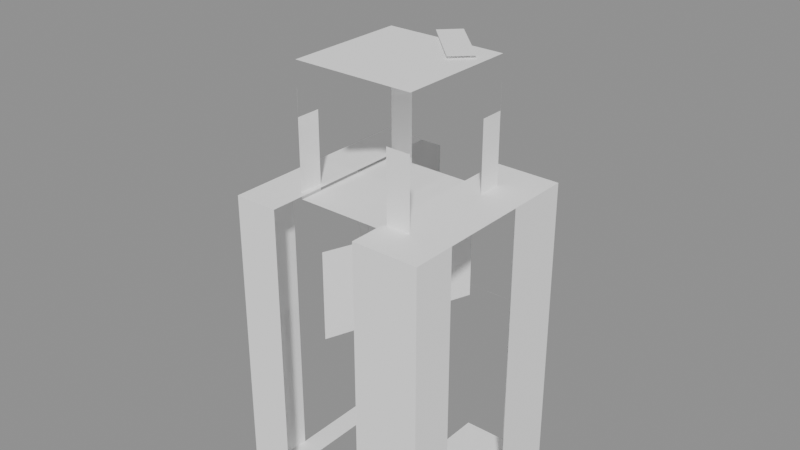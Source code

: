 # Source: Consumables_Potions_Potion_Small.blend  (saved by Blender 5.0.119; exported with 4.5.12 LTS)
import bpy
from mathutils import Matrix  # noqa: F401  (used for matrix-valued properties, if any)

bpy.ops.wm.read_factory_settings(use_empty=True)
scene = bpy.context.scene
scene.name = 'Scene'

# ---- collections
col_widgets = bpy.data.collections.new('Widgets'); scene.collection.children.link(col_widgets)
col_widgets.hide_viewport = True

# ---- images (referenced by path relative to the original .blend; pixels are not part of the script)
import os
ASSET_DIR = os.environ.get("B2B_ASSET_DIR", "")  # directory of the original .blend (textures are referenced by path, not embedded)
HERE = os.path.dirname(os.path.abspath(__file__))  # packed textures are extracted next to this script under _unpacked/

def load_image(name, relpath, width, height, colorspace="sRGB"):
    """Load a texture the original file referenced (path relative to the .blend, or extracted next to this script)."""
    p = next((c for c in (os.path.join(HERE, relpath), os.path.join(ASSET_DIR, relpath)) if relpath and os.path.exists(c)), "")
    if p:
        img = bpy.data.images.load(p, check_existing=True)
        img.name = name
    else:  # same state as the original file: an image datablock whose file is absent (Cycles renders it pink)
        img = bpy.data.images.new(name, width, height)
        img.source = "FILE"
        img.filepath = "//" + (relpath or name)
    img.colorspace_settings.name = colorspace
    return img
img_image_0 = load_image('Image_0', '_unpacked/Image_0.e97395df.png', 128, 32, 'sRGB')

# ---- materials (node trees are filled in below, after node groups)
mat_material_0 = bpy.data.materials.new('Material_0')

# ---- material node trees
mat_material_0.use_nodes = True; mat_material_0.node_tree.nodes.clear()
_N = mat_material_0.node_tree.nodes; _L = mat_material_0.node_tree.links
n0 = _N.new('ShaderNodeBsdfPrincipled'); n0.name = 'Principled BSDF'; n0.location = (10, 300)
n0.inputs[2].default_value = 1.0
n1 = _N.new('ShaderNodeOutputMaterial'); n1.name = 'Material Output'; n1.location = (300, 300)
n2 = _N.new('NodeFrame'); n2.name = 'Frame'; n2.location = (0, 0)
n2.label = 'Alpha Clip'
n2.width = 150
n3 = _N.new('ShaderNodeMath'); n3.name = 'Math'; n3.location = (-340, -20)
n3.operation = 'SUBTRACT'
n3.inputs[0].default_value = 1.0
n4 = _N.new('ShaderNodeMath'); n4.name = 'Math.001'; n4.location = (-540, -20)
n4.operation = 'LESS_THAN'
n4.inputs[1].default_value = 0.05
n5 = _N.new('ShaderNodeTexImage'); n5.name = 'Image Texture'; n5.location = (-840, 210)
n5.label = 'BASE COLOR'
n5.image = img_image_0
n5.interpolation = 'Closest'
n5.extension = 'EXTEND'
n3.parent = n2
n4.parent = n2
_L.new(n0.outputs[0], n1.inputs[0])
_L.new(n3.outputs[0], n0.inputs[4])
_L.new(n4.outputs[0], n3.inputs[1])
_L.new(n5.outputs[0], n0.inputs[0])
_L.new(n5.outputs[1], n4.inputs[0])
n1.is_active_output = True

# ---- meshes
me_mesh_0 = bpy.data.meshes.new('Mesh_0')
me_mesh_0.from_pydata([(-0.1562, 0.1562, 0.5562), (0.4062, 0.1562, 0.5562), (-0.1562, -0.4062, 0.5562), (0.4062, -0.4062, 0.5562), (0.4062, 0.1562, -0.3063), (-0.1562, 0.1562, -0.3063), (0.4062, -0.4062, -0.3063), (-0.1562, -0.4062, -0.3063), (0.4062, 0.1562, -0.3063), (0.4062, 0.1562, 0.5562), (-0.1562, 0.1562, -0.3063), (-0.1562, 0.1562, 0.5562), (-0.1562, -0.4062, -0.3063), (-0.1562, -0.4062, 0.5562), (0.4062, -0.4062, -0.3063), (0.4062, -0.4062, 0.5562), (-0.1562, 0.1562, -0.3063), (-0.1562, 0.1562, 0.5562), (-0.1562, -0.4062, -0.3063), (-0.1562, -0.4062, 0.5562), (0.4062, 0.1562, 0.5562), (0.4062, 0.1562, -0.3063), (0.4062, -0.4062, 0.5562), (0.4062, -0.4062, -0.3063), (0.3375, -0.3375, 0.2156), (0.3375, 0.0875, 0.2156), (0.3375, -0.3375, -0.2156), (0.3375, 0.0875, -0.2156), (-0.0875, 0.0875, 0.2156), (-0.0875, -0.3375, 0.2156), (-0.0875, 0.0875, -0.2156), (-0.0875, -0.3375, -0.2156), (-0.0875, 0.0875, 0.2156), (0.3375, 0.0875, 0.2156), (-0.0875, -0.3375, 0.2156), (0.3375, -0.3375, 0.2156), (-0.0875, -0.3375, -0.2156), (0.3375, -0.3375, -0.2156), (-0.0875, 0.0875, -0.2156), (0.3375, 0.0875, -0.2156), (-0.0875, -0.3375, 0.2156), (0.3375, -0.3375, 0.2156), (-0.0875, -0.3375, -0.2156), (0.3375, -0.3375, -0.2156), (0.3375, 0.0875, 0.2156), (-0.0875, 0.0875, 0.2156), (0.3375, 0.0875, -0.2156), (-0.0875, 0.0875, -0.2156), (0.3415, -0.2501, 0.4375), (0.3415, -0.25, 0.4375), (0.3415, -0.2501, 0.1875), (0.3415, -0.25, 0.1875), (-0.09151, 3.725e-09, 0.4375), (-0.09154, -5.412e-05, 0.4375), (-0.09151, 3.725e-09, 0.1875), (-0.09154, -5.412e-05, 0.1875), (-0.09151, 3.725e-09, 0.4375), (0.3415, -0.25, 0.4375), (-0.09154, -5.412e-05, 0.4375), (0.3415, -0.2501, 0.4375), (-0.09154, -5.412e-05, 0.1875), (0.3415, -0.2501, 0.1875), (-0.09151, 3.725e-09, 0.1875), (0.3415, -0.25, 0.1875), (-0.09154, -5.412e-05, 0.4375), (0.3415, -0.2501, 0.4375), (-0.09154, -5.412e-05, 0.1875), (0.3415, -0.2501, 0.1875), (0.3415, -0.25, 0.4375), (-0.09151, 3.725e-09, 0.4375), (0.3415, -0.25, 0.1875), (-0.09151, 3.725e-09, 0.1875), (0.05012, -0.3305, 0.4375), (0.05018, -0.3306, 0.4375), (0.05012, -0.3305, 0.1875), (0.05018, -0.3306, 0.1875), (0.1998, 0.08056, 0.4375), (0.1998, 0.08058, 0.4375), (0.1998, 0.08056, 0.1875), (0.1998, 0.08058, 0.1875), (0.1998, 0.08056, 0.4375), (0.05018, -0.3306, 0.4375), (0.1998, 0.08058, 0.4375), (0.05012, -0.3305, 0.4375), (0.1998, 0.08058, 0.1875), (0.05012, -0.3305, 0.1875), (0.1998, 0.08056, 0.1875), (0.05018, -0.3306, 0.1875), (0.1998, 0.08058, 0.4375), (0.05012, -0.3305, 0.4375), (0.1998, 0.08058, 0.1875), (0.05012, -0.3305, 0.1875), (0.05018, -0.3306, 0.4375), (0.1998, 0.08056, 0.4375), (0.05018, -0.3306, 0.1875), (0.1998, 0.08056, 0.1875), (0.2969, -0.2969, 0.8984), (0.2969, 0.04688, 0.8984), (0.2969, -0.2969, 0.5391), (0.2969, 0.04688, 0.5391), (-0.04688, 0.04688, 0.8984), (-0.04688, -0.2969, 0.8984), (-0.04688, 0.04688, 0.5391), (-0.04688, -0.2969, 0.5391), (-0.04688, 0.04688, 0.8984), (0.2969, 0.04688, 0.8984), (-0.04688, -0.2969, 0.8984), (0.2969, -0.2969, 0.8984), (-0.04688, -0.2969, 0.5391), (0.2969, -0.2969, 0.5391), (-0.04688, 0.04688, 0.5391), (0.2969, 0.04688, 0.5391), (-0.04688, -0.2969, 0.8984), (0.2969, -0.2969, 0.8984), (-0.04688, -0.2969, 0.5391), (0.2969, -0.2969, 0.5391), (0.2969, 0.04688, 0.8984), (-0.04688, 0.04688, 0.8984), (0.2969, 0.04688, 0.5391), (-0.04688, 0.04688, 0.5391), (0.3766, -0.3766, 0.9062), (0.3766, 0.1266, 0.9062), (0.3766, -0.3766, 0.7188), (0.3766, 0.1266, 0.7188), (-0.1266, 0.1266, 0.9062), (-0.1266, -0.3766, 0.9062), (-0.1266, 0.1266, 0.7188), (-0.1266, -0.3766, 0.7188), (-0.1266, 0.1266, 0.9062), (0.3766, 0.1266, 0.9062), (-0.1266, -0.3766, 0.9062), (0.3766, -0.3766, 0.9062), (-0.1266, -0.3766, 0.7188), (0.3766, -0.3766, 0.7188), (-0.1266, 0.1266, 0.7188), (0.3766, 0.1266, 0.7188), (-0.1266, -0.3766, 0.9062), (0.3766, -0.3766, 0.9062), (-0.1266, -0.3766, 0.7188), (0.3766, -0.3766, 0.7188), (0.3766, 0.1266, 0.9062), (-0.1266, 0.1266, 0.9062), (0.3766, 0.1266, 0.7188), (-0.1266, 0.1266, 0.7188), (0.3725, -0.125, 1.219), (0.125, 0.1225, 1.219), (0.3725, -0.125, 0.9062), (0.125, 0.1225, 0.9062), (-0.1225, -0.125, 1.219), (0.125, -0.3725, 1.219), (-0.1225, -0.125, 0.9062), (0.125, -0.3725, 0.9062), (-0.1225, -0.125, 1.219), (0.125, 0.1225, 1.219), (0.125, -0.3725, 1.219), (0.3725, -0.125, 1.219), (0.125, -0.3725, 0.9062), (0.3725, -0.125, 0.9062), (-0.1225, -0.125, 0.9062), (0.125, 0.1225, 0.9062), (0.125, -0.3725, 1.219), (0.3725, -0.125, 1.219), (0.125, -0.3725, 0.9062), (0.3725, -0.125, 0.9062), (0.125, 0.1225, 1.219), (-0.1225, -0.125, 1.219), (0.125, 0.1225, 0.9062), (-0.1225, -0.125, 0.9062)], [], [(0, 2, 1), (2, 3, 1), (4, 6, 5), (6, 7, 5), (8, 10, 9), (10, 11, 9), (12, 14, 13), (14, 15, 13), (16, 18, 17), (18, 19, 17), (20, 22, 21), (22, 23, 21), (24, 26, 25), (26, 27, 25), (28, 30, 29), (30, 31, 29), (32, 34, 33), (34, 35, 33), (36, 38, 37), (38, 39, 37), (40, 42, 41), (42, 43, 41), (44, 46, 45), (46, 47, 45), (48, 50, 49), (50, 51, 49), (52, 54, 53), (54, 55, 53), (56, 58, 57), (58, 59, 57), (60, 62, 61), (62, 63, 61), (64, 66, 65), (66, 67, 65), (68, 70, 69), (70, 71, 69), (72, 74, 73), (74, 75, 73), (76, 78, 77), (78, 79, 77), (80, 82, 81), (82, 83, 81), (84, 86, 85), (86, 87, 85), (88, 90, 89), (90, 91, 89), (92, 94, 93), (94, 95, 93), (96, 98, 97), (98, 99, 97), (100, 102, 101), (102, 103, 101), (104, 106, 105), (106, 107, 105), (108, 110, 109), (110, 111, 109), (112, 114, 113), (114, 115, 113), (116, 118, 117), (118, 119, 117), (120, 122, 121), (122, 123, 121), (124, 126, 125), (126, 127, 125), (128, 130, 129), (130, 131, 129), (132, 134, 133), (134, 135, 133), (136, 138, 137), (138, 139, 137), (140, 142, 141), (142, 143, 141), (144, 146, 145), (146, 147, 145), (148, 150, 149), (150, 151, 149), (152, 154, 153), (154, 155, 153), (156, 158, 157), (158, 159, 157), (160, 162, 161), (162, 163, 161), (164, 166, 165), (166, 167, 165)])
me_mesh_0.polygons.foreach_set('use_smooth', [0, 0, 0, 0, 0, 0, 0, 0, 0, 0, 0, 0, 0, 0, 0, 0, 0, 0, 0, 0, 0, 0, 0, 0, 1, 0, 1, 0, 0, 0, 0, 0, 0, 0, 0, 0, 0, 0, 0, 0, 0, 1, 0, 0, 0, 0, 0, 0, 0, 0, 0, 0, 0, 0, 0, 0, 0, 0, 0, 0, 0, 0, 0, 0, 0, 0, 0, 0, 0, 0, 0, 0, 0, 0, 0, 0, 0, 0, 0, 0, 0, 0, 0, 0])
_uv = me_mesh_0.uv_layers.new(name='UVMap')
_uv.uv.foreach_set('vector', [0.0, -0.3438, 0.0, -0.625, 0.07031, -0.3438, 0.0, -0.625, 0.07031, -0.625, 0.07031, -0.3438, 0.1406, -1.0, 0.1406, -0.7188, 0.07031, -1.0, 0.1406, -0.7188, 0.07031, -0.7188, 0.07031, -1.0, 0.0, -1.0, 0.07031, -1.0, 0.0, -0.625, 0.07031, -1.0, 0.07031, -0.625, 0.0, -0.625, 0.0, -1.0, 0.07031, -1.0, 0.0, -0.625, 0.07031, -1.0, 0.07031, -0.625, 0.0, -0.625, 0.0, -1.0, 0.07031, -1.0, 0.0, -0.625, 0.07031, -1.0, 0.07031, -0.625, 0.0, -0.625, 0.07031, -0.625, 0.0, -0.625, 0.07031, -1.0, 0.0, -0.625, 0.0, -1.0, 0.07031, -1.0, 0.1406, 0.5938, 0.1406, 0.4062, 0.2031, 0.5938, 0.1406, 0.4062, 0.2031, 0.4062, 0.2031, 0.5938, 0.1406, 0.5938, 0.1406, 0.4062, 0.2031, 0.5938, 0.1406, 0.4062, 0.2031, 0.4062, 0.2031, 0.5938, 0.1406, 0.9688, 0.1406, 0.7188, 0.2031, 0.9688, 0.1406, 0.7188, 0.2031, 0.7188, 0.2031, 0.9688, 0.1406, 0.9688, 0.1406, 0.7188, 0.2031, 0.9688, 0.1406, 0.7188, 0.2031, 0.7188, 0.2031, 0.9688, 0.1406, 0.5938, 0.1406, 0.4062, 0.2031, 0.5938, 0.1406, 0.4062, 0.2031, 0.4062, 0.2031, 0.5938, 0.1406, 0.5938, 0.1406, 0.4062, 0.2031, 0.5938, 0.1406, 0.4062, 0.2031, 0.4062, 0.2031, 0.5938, 0.0, 1.0, 0.0, 1.0, 0.0, 1.0, 0.0, 1.0, 0.0, 1.0, 0.0, 1.0, 0.0, 1.0, 0.0, 1.0, 0.0, 1.0, 0.0, 1.0, 0.0, 1.0, 0.0, 1.0, 0.0, 1.0, 0.0, 1.0, 0.0, 1.0, 0.0, 1.0, 0.0, 1.0, 0.0, 1.0, 0.0, 1.0, 0.0, 1.0, 0.0, 1.0, 0.0, 1.0, 0.0, 1.0, 0.0, 1.0, 0.1172, -0.09375, 0.1172, -0.2188, 0.1797, -0.09375, 0.1172, -0.2188, 0.1797, -0.2188, 0.1797, -0.09375, 0.0, 1.0, 0.0, 1.0, 0.0, 1.0, 0.0, 1.0, 0.0, 1.0, 0.0, 1.0, 0.0, 1.0, 0.0, 1.0, 0.0, 1.0, 0.0, 1.0, 0.0, 1.0, 0.0, 1.0, 0.0, 1.0, 0.0, 1.0, 0.0, 1.0, 0.0, 1.0, 0.0, 1.0, 0.0, 1.0, 0.0, 1.0, 0.0, 1.0, 0.0, 1.0, 0.0, 1.0, 0.0, 1.0, 0.0, 1.0, 0.0, 1.0, 0.0, 1.0, 0.0, 1.0, 0.0, 1.0, 0.0, 1.0, 0.0, 1.0, 0.125, -0.09375, 0.125, -0.2188, 0.1797, -0.09375, 0.125, -0.2188, 0.1797, -0.2188, 0.1797, -0.09375, 0.0, 1.0, 0.0, 1.0, 0.0, 1.0, 0.0, 1.0, 0.0, 1.0, 0.0, 1.0, 0.2031, 0.09375, 0.2031, -0.0625, 0.2422, 0.09375, 0.2031, -0.0625, 0.2422, -0.0625, 0.2422, 0.09375, 0.2031, 0.09375, 0.2031, -0.0625, 0.2422, 0.09375, 0.2031, -0.0625, 0.2422, -0.0625, 0.2422, 0.09375, 0.0, 1.0, 0.0, 1.0, 0.0, 1.0, 0.0, 1.0, 0.0, 1.0, 0.0, 1.0, 0.0, 1.0, 0.0, 1.0, 0.0, 1.0, 0.0, 1.0, 0.0, 1.0, 0.0, 1.0, 0.2031, 0.09375, 0.2031, -0.0625, 0.2422, 0.09375, 0.2031, -0.0625, 0.2422, -0.0625, 0.2422, 0.09375, 0.2031, 0.09375, 0.2031, -0.0625, 0.2422, 0.09375, 0.2031, -0.0625, 0.2422, -0.0625, 0.2422, 0.09375, 0.1172, 0.1562, 0.1172, 0.0625, 0.1719, 0.1562, 0.1172, 0.0625, 0.1719, 0.0625, 0.1719, 0.1562, 0.1172, 0.1562, 0.1172, 0.0625, 0.1719, 0.1562, 0.1172, 0.0625, 0.1719, 0.0625, 0.1719, 0.1562, 0.1172, 0.375, 0.1172, 0.1562, 0.1719, 0.375, 0.1172, 0.1562, 0.1719, 0.1562, 0.1719, 0.375, 0.1172, 0.375, 0.1172, 0.1562, 0.1719, 0.375, 0.1172, 0.1562, 0.1719, 0.1562, 0.1719, 0.375, 0.1172, 0.1562, 0.1172, 0.0625, 0.1719, 0.1562, 0.1172, 0.0625, 0.1719, 0.0625, 0.1719, 0.1562, 0.1172, 0.1562, 0.1172, 0.0625, 0.1719, 0.1562, 0.1172, 0.0625, 0.1719, 0.0625, 0.1719, 0.1562, 0.1719, 0.375, 0.1719, 0.2188, 0.2109, 0.375, 0.1719, 0.2188, 0.2109, 0.2188, 0.2109, 0.375, 0.1719, 0.375, 0.1719, 0.2188, 0.2109, 0.375, 0.1719, 0.2188, 0.2109, 0.2188, 0.2109, 0.375, 0.2109, 0.375, 0.2109, 0.2188, 0.25, 0.375, 0.2109, 0.2188, 0.25, 0.2188, 0.25, 0.375, 0.2109, 0.375, 0.2109, 0.2188, 0.25, 0.375, 0.2109, 0.2188, 0.25, 0.2188, 0.25, 0.375, 0.1719, 0.375, 0.1719, 0.2188, 0.2109, 0.375, 0.1719, 0.2188, 0.2109, 0.2188, 0.2109, 0.375, 0.1719, 0.375, 0.1719, 0.2188, 0.2109, 0.375, 0.1719, 0.2188, 0.2109, 0.2188, 0.2109, 0.375])
me_mesh_0.materials.append(mat_material_0)
me_mesh_0.update()
me_mesh_0.normals_split_custom_set([tuple(v) for v in zip(*[iter([0.0, 0.0, 1.0, 0.0, 0.0, 1.0, 0.0, 0.0, 1.0, 0.0, 0.0, 1.0, 0.0, 0.0, 1.0, 0.0, 0.0, 1.0, 0.0, 0.0, -1.0, 0.0, 0.0, -1.0, 0.0, 0.0, -1.0, 0.0, 0.0, -1.0, 0.0, 0.0, -1.0, 0.0, 0.0, -1.0, 0.0, 1.0, 0.0, 0.0, 1.0, 0.0, 0.0, 1.0, 0.0, 0.0, 1.0, 0.0, 0.0, 1.0, 0.0, 0.0, 1.0, 0.0, 0.0, -1.0, 0.0, 0.0, -1.0, 0.0, 0.0, -1.0, 0.0, 0.0, -1.0, 0.0, 0.0, -1.0, 0.0, 0.0, -1.0, 0.0, -1.0, 0.0, 0.0, -1.0, 0.0, 0.0, -1.0, 0.0, 0.0, -1.0, 0.0, 0.0, -1.0, 0.0, 0.0, -1.0, 0.0, 0.0, 1.0, 0.0, 0.0, 1.0, 0.0, 0.0, 1.0, 0.0, 0.0, 1.0, 0.0, 0.0, 1.0, 0.0, 0.0, 1.0, 0.0, 0.0, 1.0, 0.0, 0.0, 1.0, 0.0, 0.0, 1.0, 0.0, 0.0, 1.0, 0.0, 0.0, 1.0, 0.0, 0.0, 1.0, 0.0, 0.0, -1.0, 0.0, 0.0, -1.0, 0.0, 0.0, -1.0, 0.0, 0.0, -1.0, 0.0, 0.0, -1.0, 0.0, 0.0, -1.0, 0.0, 0.0, 0.0, 0.0, 1.0, 0.0, 0.0, 1.0, 0.0, 0.0, 1.0, 0.0, 0.0, 1.0, 0.0, 0.0, 1.0, 0.0, 0.0, 1.0, 0.0, 0.0, -1.0, 0.0, 0.0, -1.0, 0.0, 0.0, -1.0, 0.0, 0.0, -1.0, 0.0, 0.0, -1.0, 0.0, 0.0, -1.0, 0.0, -1.0, 0.0, 0.0, -1.0, 0.0, 0.0, -1.0, 0.0, 0.0, -1.0, 0.0, 0.0, -1.0, 0.0, 0.0, -1.0, 0.0, 0.0, 1.0, 0.0, 0.0, 1.0, 0.0, 0.0, 1.0, 0.0, 0.0, 1.0, 0.0, 0.0, 1.0, 0.0, 0.0, 1.0, 0.0, 0.866, -0.5, 2.934e-11, 0.866, -0.5, 5.752e-08, 0.866, -0.5, -4.742e-08, 0.866, -0.5001, 2.371e-08, 0.866, -0.5001, -1.467e-11, 0.866, -0.5001, -2.876e-08, -0.866, 0.5, 0.0, -0.866, 0.5, 0.0, -0.866, 0.5, 0.0, -0.866, 0.5, 0.0, -0.866, 0.5, 0.0, -0.866, 0.5, 0.0, 0.0, 0.0, 1.0, 0.0, 0.0, 1.0, 0.0, 0.0, 1.0, 0.0, 0.0, 1.0, 0.0, 0.0, 1.0, 0.0, 0.0, 1.0, 0.0, 0.0, -1.0, 0.0, 0.0, -1.0, 0.0, 0.0, -1.0, 0.0, 0.0, -1.0, 0.0, 0.0, -1.0, 0.0, 0.0, -1.0, -0.5, -0.866, 0.0, -0.5, -0.866, 0.0, -0.5, -0.866, 0.0, -0.5, -0.866, 0.0, -0.5, -0.866, 0.0, -0.5, -0.866, 0.0, 0.5, 0.866, 0.0, 0.5, 0.866, 0.0, 0.5, 0.866, 0.0, 0.5, 0.866, 0.0, 0.5, 0.866, 0.0, 0.5, 0.866, 0.0, -0.3419, -0.9397, 0.0, -0.3419, -0.9397, 0.0, -0.3419, -0.9397, 0.0, -0.3419, -0.9397, 0.0, -0.3419, -0.9397, 0.0, -0.3419, -0.9397, 0.0, 0.3421, 0.9397, 0.0, 0.3421, 0.9397, 0.0, 0.3421, 0.9397, 0.0, 0.3421, 0.9397, 0.0, 0.3421, 0.9397, 0.0, 0.3421, 0.9397, 0.0, 0.0, 0.0, 1.0, 0.0, 0.0, 1.0, 0.0, 0.0, 1.0, -1.027e-05, -1.784e-08, 1.0, -9.986e-06, -1.337e-08, 1.0, -1.026e-05, 1.167e-08, 1.0, 0.0, 0.0, -1.0, 0.0, 0.0, -1.0, 0.0, 0.0, -1.0, -0.0001993, -2.322e-08, -1.0, -0.0001993, 1.621e-08, -1.0, -0.0001993, -1.283e-08, -1.0, -0.9397, 0.342, 0.0, -0.9397, 0.342, 0.0, -0.9397, 0.342, 0.0, -0.9397, 0.342, 0.0, -0.9397, 0.342, 0.0, -0.9397, 0.342, 0.0, 0.9397, -0.342, 0.0, 0.9397, -0.342, 0.0, 0.9397, -0.342, 0.0, 0.9397, -0.342, 0.0, 0.9397, -0.342, 0.0, 0.9397, -0.342, 0.0, 1.0, 0.0, 0.0, 1.0, 0.0, 0.0, 1.0, 0.0, 0.0, 1.0, 0.0, 0.0, 1.0, 0.0, 0.0, 1.0, 0.0, 0.0, -1.0, 0.0, 0.0, -1.0, 0.0, 0.0, -1.0, 0.0, 0.0, -1.0, 0.0, 0.0, -1.0, 0.0, 0.0, -1.0, 0.0, 0.0, 0.0, 0.0, 1.0, 0.0, 0.0, 1.0, 0.0, 0.0, 1.0, 0.0, 0.0, 1.0, 0.0, 0.0, 1.0, 0.0, 0.0, 1.0, 0.0, 0.0, -1.0, 0.0, 0.0, -1.0, 0.0, 0.0, -1.0, 0.0, 0.0, -1.0, 0.0, 0.0, -1.0, 0.0, 0.0, -1.0, 0.0, -1.0, 0.0, 0.0, -1.0, 0.0, 0.0, -1.0, 0.0, 0.0, -1.0, 0.0, 0.0, -1.0, 0.0, 0.0, -1.0, 0.0, 0.0, 1.0, 0.0, 0.0, 1.0, 0.0, 0.0, 1.0, 0.0, 0.0, 1.0, 0.0, 0.0, 1.0, 0.0, 0.0, 1.0, 0.0, 1.0, 0.0, 0.0, 1.0, 0.0, 0.0, 1.0, 0.0, 0.0, 1.0, 0.0, 0.0, 1.0, 0.0, 0.0, 1.0, 0.0, 0.0, -1.0, 0.0, 0.0, -1.0, 0.0, 0.0, -1.0, 0.0, 0.0, -1.0, 0.0, 0.0, -1.0, 0.0, 0.0, -1.0, 0.0, 0.0, 0.0, 0.0, 1.0, 0.0, 0.0, 1.0, 0.0, 0.0, 1.0, 0.0, 0.0, 1.0, 0.0, 0.0, 1.0, 0.0, 0.0, 1.0, 0.0, 0.0, -1.0, 0.0, 0.0, -1.0, 0.0, 0.0, -1.0, 0.0, 0.0, -1.0, 0.0, 0.0, -1.0, 0.0, 0.0, -1.0, 0.0, -1.0, 0.0, 0.0, -1.0, 0.0, 0.0, -1.0, 0.0, 0.0, -1.0, 0.0, 0.0, -1.0, 0.0, 0.0, -1.0, 0.0, 0.0, 1.0, 0.0, 0.0, 1.0, 0.0, 0.0, 1.0, 0.0, 0.0, 1.0, 0.0, 0.0, 1.0, 0.0, 0.0, 1.0, 0.0, 0.7071, 0.7071, 0.0, 0.7071, 0.7071, 0.0, 0.7071, 0.7071, 0.0, 0.7071, 0.7071, 0.0, 0.7071, 0.7071, 0.0, 0.7071, 0.7071, 0.0, -0.7071, -0.7071, 0.0, -0.7071, -0.7071, 0.0, -0.7071, -0.7071, 0.0, -0.7071, -0.7071, 0.0, -0.7071, -0.7071, 0.0, -0.7071, -0.7071, 0.0, 0.0, 0.0, 1.0, 0.0, 0.0, 1.0, 0.0, 0.0, 1.0, 0.0, 0.0, 1.0, 0.0, 0.0, 1.0, 0.0, 0.0, 1.0, 0.0, 0.0, -1.0, 0.0, 0.0, -1.0, 0.0, 0.0, -1.0, 0.0, 0.0, -1.0, 0.0, 0.0, -1.0, 0.0, 0.0, -1.0, 0.7071, -0.7071, 0.0, 0.7071, -0.7071, 0.0, 0.7071, -0.7071, 0.0, 0.7071, -0.7071, 0.0, 0.7071, -0.7071, 0.0, 0.7071, -0.7071, 0.0, -0.7071, 0.7071, 0.0, -0.7071, 0.7071, 0.0, -0.7071, 0.7071, 0.0, -0.7071, 0.7071, 0.0, -0.7071, 0.7071, 0.0, -0.7071, 0.7071, 0.0])] * 3)])
me_plane = bpy.data.meshes.new('Plane')
me_plane.from_pydata([(-1.0, -6.123e-17, -1.0), (1.0, -6.123e-17, -1.0), (-1.0, 6.123e-17, 1.0), (1.0, 6.123e-17, 1.0)], [], [(0, 1, 3, 2)])
_uv = me_plane.uv_layers.new(name='UVMap')
_uv.uv.foreach_set('vector', [0.0, 0.0, 1.0, 0.0, 1.0, 1.0, 0.0, 1.0])
me_plane.update()
me_cube = bpy.data.meshes.new('Cube')
me_cube.from_pydata([(-0.4312, -0.2813, -0.2813), (-0.4312, -0.2813, 0.2813), (-0.4312, 0.2813, -0.2813), (-0.4312, 0.2813, 0.2813), (0.4313, -0.2813, -0.2813), (0.4313, -0.2813, 0.2813), (0.4313, 0.2813, -0.2813), (0.4313, 0.2813, 0.2813)], [], [(0, 1, 3, 2), (2, 3, 7, 6), (6, 7, 5, 4), (4, 5, 1, 0), (2, 6, 4, 0), (7, 3, 1, 5)])
_uv = me_cube.uv_layers.new(name='UVMap')
_uv.uv.foreach_set('vector', [0.375, 0.0, 0.625, 0.0, 0.625, 0.25, 0.375, 0.25, 0.375, 0.25, 0.625, 0.25, 0.625, 0.5, 0.375, 0.5, 0.375, 0.5, 0.625, 0.5, 0.625, 0.75, 0.375, 0.75, 0.375, 0.75, 0.625, 0.75, 0.625, 1.0, 0.375, 1.0, 0.125, 0.5, 0.375, 0.5, 0.375, 0.75, 0.125, 0.75, 0.625, 0.5, 0.875, 0.5, 0.875, 0.75, 0.625, 0.75])
me_cube.update()
me_cube_001 = bpy.data.meshes.new('Cube.001')
me_cube_001.from_pydata([(-0.2125, -0.2156, -0.2125), (-0.2125, -0.2156, 0.2125), (-0.2125, 0.2156, -0.2125), (-0.2125, 0.2156, 0.2125), (0.2125, -0.2156, -0.2125), (0.2125, -0.2156, 0.2125), (0.2125, 0.2156, -0.2125), (0.2125, 0.2156, 0.2125)], [], [(0, 1, 3, 2), (2, 3, 7, 6), (6, 7, 5, 4), (4, 5, 1, 0), (2, 6, 4, 0), (7, 3, 1, 5)])
_uv = me_cube_001.uv_layers.new(name='UVMap')
_uv.uv.foreach_set('vector', [0.375, 0.0, 0.625, 0.0, 0.625, 0.25, 0.375, 0.25, 0.375, 0.25, 0.625, 0.25, 0.625, 0.5, 0.375, 0.5, 0.375, 0.5, 0.625, 0.5, 0.625, 0.75, 0.375, 0.75, 0.375, 0.75, 0.625, 0.75, 0.625, 1.0, 0.375, 1.0, 0.125, 0.5, 0.375, 0.5, 0.375, 0.75, 0.125, 0.75, 0.625, 0.5, 0.875, 0.5, 0.875, 0.75, 0.625, 0.75])
me_cube_001.update()
me_cube_002 = bpy.data.meshes.new('Cube.002')
me_cube_002.from_pydata([(-0.25, -0.125, 4.197e-08), (-0.25, -0.125, 6.263e-05), (-0.25, 0.125, 4.197e-08), (-0.25, 0.125, 6.263e-05), (0.25, -0.125, 4.197e-08), (0.25, -0.125, 6.263e-05), (0.25, 0.125, 4.197e-08), (0.25, 0.125, 6.263e-05)], [], [(0, 1, 3, 2), (2, 3, 7, 6), (6, 7, 5, 4), (4, 5, 1, 0), (2, 6, 4, 0), (7, 3, 1, 5)])
_uv = me_cube_002.uv_layers.new(name='UVMap')
_uv.uv.foreach_set('vector', [0.375, 0.0, 0.625, 0.0, 0.625, 0.25, 0.375, 0.25, 0.375, 0.25, 0.625, 0.25, 0.625, 0.5, 0.375, 0.5, 0.375, 0.5, 0.625, 0.5, 0.625, 0.75, 0.375, 0.75, 0.375, 0.75, 0.625, 0.75, 0.625, 1.0, 0.375, 1.0, 0.125, 0.5, 0.375, 0.5, 0.375, 0.75, 0.125, 0.75, 0.625, 0.5, 0.875, 0.5, 0.875, 0.75, 0.625, 0.75])
me_cube_002.update()
me_cube_003 = bpy.data.meshes.new('Cube.003')
me_cube_003.from_pydata([(-0.2187, -0.125, -2.879e-08), (-0.2187, -0.125, 6.25e-05), (-0.2187, 0.125, -2.879e-08), (-0.2187, 0.125, 6.25e-05), (0.2188, -0.125, -2.879e-08), (0.2188, -0.125, 6.25e-05), (0.2188, 0.125, -2.879e-08), (0.2188, 0.125, 6.25e-05)], [], [(0, 1, 3, 2), (2, 3, 7, 6), (6, 7, 5, 4), (4, 5, 1, 0), (2, 6, 4, 0), (7, 3, 1, 5)])
_uv = me_cube_003.uv_layers.new(name='UVMap')
_uv.uv.foreach_set('vector', [0.375, 0.0, 0.625, 0.0, 0.625, 0.25, 0.375, 0.25, 0.375, 0.25, 0.625, 0.25, 0.625, 0.5, 0.375, 0.5, 0.375, 0.5, 0.625, 0.5, 0.625, 0.75, 0.375, 0.75, 0.375, 0.75, 0.625, 0.75, 0.625, 1.0, 0.375, 1.0, 0.125, 0.5, 0.375, 0.5, 0.375, 0.75, 0.125, 0.75, 0.625, 0.5, 0.875, 0.5, 0.875, 0.75, 0.625, 0.75])
me_cube_003.update()
me_cube_004 = bpy.data.meshes.new('Cube.004')
me_cube_004.from_pydata([(-0.1719, 0.007813, -0.1719), (-0.1719, 0.007813, 0.1719), (-0.1719, 0.3672, -0.1719), (-0.1719, 0.3672, 0.1719), (0.1719, 0.007813, -0.1719), (0.1719, 0.007813, 0.1719), (0.1719, 0.3672, -0.1719), (0.1719, 0.3672, 0.1719)], [], [(0, 1, 3, 2), (2, 3, 7, 6), (6, 7, 5, 4), (4, 5, 1, 0), (2, 6, 4, 0), (7, 3, 1, 5)])
_uv = me_cube_004.uv_layers.new(name='UVMap')
_uv.uv.foreach_set('vector', [0.375, 0.0, 0.625, 0.0, 0.625, 0.25, 0.375, 0.25, 0.375, 0.25, 0.625, 0.25, 0.625, 0.5, 0.375, 0.5, 0.375, 0.5, 0.625, 0.5, 0.625, 0.75, 0.375, 0.75, 0.375, 0.75, 0.625, 0.75, 0.625, 1.0, 0.375, 1.0, 0.125, 0.5, 0.375, 0.5, 0.375, 0.75, 0.125, 0.75, 0.625, 0.5, 0.875, 0.5, 0.875, 0.75, 0.625, 0.75])
me_cube_004.update()
me_cube_005 = bpy.data.meshes.new('Cube.005')
me_cube_005.from_pydata([(-0.2516, -0.03125, -0.2516), (-0.2516, -0.03125, 0.2516), (-0.2516, 0.1563, -0.2516), (-0.2516, 0.1563, 0.2516), (0.2516, -0.03125, -0.2516), (0.2516, -0.03125, 0.2516), (0.2516, 0.1563, -0.2516), (0.2516, 0.1563, 0.2516)], [], [(0, 1, 3, 2), (2, 3, 7, 6), (6, 7, 5, 4), (4, 5, 1, 0), (2, 6, 4, 0), (7, 3, 1, 5)])
_uv = me_cube_005.uv_layers.new(name='UVMap')
_uv.uv.foreach_set('vector', [0.375, 0.0, 0.625, 0.0, 0.625, 0.25, 0.375, 0.25, 0.375, 0.25, 0.625, 0.25, 0.625, 0.5, 0.375, 0.5, 0.375, 0.5, 0.625, 0.5, 0.625, 0.75, 0.375, 0.75, 0.375, 0.75, 0.625, 0.75, 0.625, 1.0, 0.375, 1.0, 0.125, 0.5, 0.375, 0.5, 0.375, 0.75, 0.125, 0.75, 0.625, 0.5, 0.875, 0.5, 0.875, 0.75, 0.625, 0.75])
me_cube_005.update()
me_cube_006 = bpy.data.meshes.new('Cube.006')
me_cube_006.from_pydata([(-0.175, 4.172e-07, -0.175), (-0.175, 4.172e-07, 0.175), (-0.175, 0.3125, -0.175), (-0.175, 0.3125, 0.175), (0.175, 4.172e-07, -0.175), (0.175, 4.172e-07, 0.175), (0.175, 0.3125, -0.175), (0.175, 0.3125, 0.175)], [], [(0, 1, 3, 2), (2, 3, 7, 6), (6, 7, 5, 4), (4, 5, 1, 0), (2, 6, 4, 0), (7, 3, 1, 5)])
_uv = me_cube_006.uv_layers.new(name='UVMap')
_uv.uv.foreach_set('vector', [0.375, 0.0, 0.625, 0.0, 0.625, 0.25, 0.375, 0.25, 0.375, 0.25, 0.625, 0.25, 0.625, 0.5, 0.375, 0.5, 0.375, 0.5, 0.625, 0.5, 0.625, 0.75, 0.375, 0.75, 0.375, 0.75, 0.625, 0.75, 0.625, 1.0, 0.375, 1.0, 0.125, 0.5, 0.375, 0.5, 0.375, 0.75, 0.125, 0.75, 0.625, 0.5, 0.875, 0.5, 0.875, 0.75, 0.625, 0.75])
me_cube_006.update()
arm_armature = bpy.data.armatures.new('Armature')  # bones are not reproduced

# ---- objects
ob_r_attachment = bpy.data.objects.new('R-Attachment', arm_armature)
ob_mesh_0 = bpy.data.objects.new('Mesh_0', me_mesh_0)
ob_wgt_r_attachment = bpy.data.objects.new('WGT-R-Attachment', me_plane)
ob_wgt_origin_projectile = bpy.data.objects.new('WGT-Origin_Projectile', None)
ob_wgt_origin_item = bpy.data.objects.new('WGT-Origin_Item', None)
ob_wgt_handle = bpy.data.objects.new('WGT-Handle', me_cube)
ob_wgt_liquid = bpy.data.objects.new('WGT-Liquid', me_cube_001)
ob_wgt_liquid_splash = bpy.data.objects.new('WGT-Liquid_Splash', me_cube_002)
ob_wgt_liquid_splash2 = bpy.data.objects.new('WGT-Liquid_Splash2', me_cube_003)
ob_wgt_bottle = bpy.data.objects.new('WGT-Bottle', me_cube_004)
ob_wgt_bottle2 = bpy.data.objects.new('WGT-Bottle2', me_cube_005)
ob_wgt_bottle_lid = bpy.data.objects.new('WGT-Bottle-Lid', me_cube_006)

# ---- transforms, parenting, visibility, modifiers, constraints
ob_r_attachment.location = (-0.125, 0.125, 0.3125)
ob_r_attachment.rotation_mode = 'QUATERNION'
ob_r_attachment.rotation_quaternion = (1.0, 0.0, 0.0, 0.0)
ob_r_attachment.show_in_front = True
ob_mesh_0.parent = ob_r_attachment
ob_mesh_0.location = (0.0, 0.0, 0.0)
ob_mesh_0.rotation_mode = 'QUATERNION'
ob_mesh_0.rotation_quaternion = (1.0, 0.0, 0.0, 0.0)
_vg = ob_mesh_0.vertex_groups.new(name='R-Attachment')
_vg = ob_mesh_0.vertex_groups.new(name='Origin_Projectile')
_vg = ob_mesh_0.vertex_groups.new(name='Origin_Item')
_vg = ob_mesh_0.vertex_groups.new(name='Handle')
_vg.add([0, 1, 2, 3, 4, 5, 6, 7, 8, 9, 10, 11, 12, 13, 14, 15, 16, 17, 18, 19, 20, 21, 22, 23], 1.0, 'REPLACE')
_vg = ob_mesh_0.vertex_groups.new(name='Liquid')
_vg.add([24, 25, 26, 27, 28, 29, 30, 31, 32, 33, 34, 35, 36, 37, 38, 39, 40, 41, 42, 43, 44, 45, 46, 47], 1.0, 'REPLACE')
_vg = ob_mesh_0.vertex_groups.new(name='Liquid_Splash')
_vg.add([48, 49, 50, 51, 52, 53, 54, 55, 56, 57, 58, 59, 60, 61, 62, 63, 64, 65, 66, 67, 68, 69, 70, 71], 1.0, 'REPLACE')
_vg = ob_mesh_0.vertex_groups.new(name='Liquid_Splash2')
_vg.add([72, 73, 74, 75, 76, 77, 78, 79, 80, 81, 82, 83, 84, 85, 86, 87, 88, 89, 90, 91, 92, 93, 94, 95], 1.0, 'REPLACE')
_vg = ob_mesh_0.vertex_groups.new(name='Bottle')
_vg.add([96, 97, 98, 99, 100, 101, 102, 103, 104, 105, 106, 107, 108, 109, 110, 111, 112, 113, 114, 115, 116, 117, 118, 119], 1.0, 'REPLACE')
_vg = ob_mesh_0.vertex_groups.new(name='Bottle2')
_vg.add([120, 121, 122, 123, 124, 125, 126, 127, 128, 129, 130, 131, 132, 133, 134, 135, 136, 137, 138, 139, 140, 141, 142, 143], 1.0, 'REPLACE')
_vg = ob_mesh_0.vertex_groups.new(name='Bottle-Lid')
_vg.add([144, 145, 146, 147, 148, 149, 150, 151, 152, 153, 154, 155, 156, 157, 158, 159, 160, 161, 162, 163, 164, 165, 166, 167], 1.0, 'REPLACE')
_m = ob_mesh_0.modifiers.new('Armature', 'ARMATURE')
_m.object = ob_r_attachment
ob_wgt_r_attachment.location = (0.0, 0.0, 0.0)
ob_wgt_r_attachment.hide_render = True
ob_wgt_origin_projectile.location = (0.0, 0.0, 0.0)
ob_wgt_origin_projectile.empty_display_type = 'ARROWS'
ob_wgt_origin_projectile.hide_render = True
ob_wgt_origin_item.location = (0.0, 0.0, 0.0)
ob_wgt_origin_item.empty_display_type = 'ARROWS'
ob_wgt_origin_item.hide_render = True
ob_wgt_handle.location = (0.0, 0.0, 0.0)
ob_wgt_handle.hide_render = True
ob_wgt_liquid.location = (0.0, 0.0, 0.0)
ob_wgt_liquid.hide_render = True
ob_wgt_liquid_splash.location = (0.0, 0.0, 0.0)
ob_wgt_liquid_splash.hide_render = True
ob_wgt_liquid_splash2.location = (0.0, 0.0, 0.0)
ob_wgt_liquid_splash2.hide_render = True
ob_wgt_bottle.location = (0.0, 0.0, 0.0)
ob_wgt_bottle.hide_render = True
ob_wgt_bottle2.location = (0.0, 0.0, 0.0)
ob_wgt_bottle2.hide_render = True
ob_wgt_bottle_lid.location = (0.0, 0.0, 0.0)
ob_wgt_bottle_lid.hide_render = True

# ---- collection membership
scene.collection.objects.link(ob_r_attachment)
scene.collection.objects.link(ob_mesh_0)
col_widgets.objects.link(ob_wgt_r_attachment)
col_widgets.objects.link(ob_wgt_origin_projectile)
col_widgets.objects.link(ob_wgt_origin_item)
col_widgets.objects.link(ob_wgt_handle)
col_widgets.objects.link(ob_wgt_liquid)
col_widgets.objects.link(ob_wgt_liquid_splash)
col_widgets.objects.link(ob_wgt_liquid_splash2)
col_widgets.objects.link(ob_wgt_bottle)
col_widgets.objects.link(ob_wgt_bottle2)
col_widgets.objects.link(ob_wgt_bottle_lid)

# ---- scene / render settings (as saved in the file)
scene.frame_start = 1; scene.frame_end = 250; scene.frame_set(1)
scene.render.engine = 'BLENDER_EEVEE_NEXT'
scene.render.bake_bias = 0.0
scene.render.bake_samples = 0
scene.cycles.sampling_pattern = 'TABULATED_SOBOL'
scene.eevee.use_volume_custom_range = False
bpy.context.view_layer.update()

# ---- added for rendering (the .blend has no active camera and no usable light): camera, sun + grey world if the file has none
cam_auto = bpy.data.cameras.new('AutoCamera')
cam_auto.lens = 50.0
cam_auto.sensor_width = 36.0
cam_auto.clip_end = 1000.0
ob_auto_camera = bpy.data.objects.new('AutoCamera', cam_auto)
scene.collection.objects.link(ob_auto_camera)
ob_auto_camera.location = (1.5914, -1.90968, 2.04187)
ob_auto_camera.rotation_euler = (1.09748, -7.21219e-08, 0.694738)
scene.camera = ob_auto_camera
light_auto_sun = bpy.data.lights.new('AutoSun', 'SUN')
light_auto_sun.energy = 3.0
light_auto_sun.angle = 0.0523599
ob_auto_sun = bpy.data.objects.new('AutoSun', light_auto_sun)
scene.collection.objects.link(ob_auto_sun)
ob_auto_sun.rotation_euler = (0.872665, 0.174533, 0.523599)
if scene.world is None:
    world_auto = bpy.data.worlds.new('AutoWorld')
    world_auto.color = (0.3, 0.3, 0.3)
    scene.world = world_auto
bpy.context.view_layer.update()
